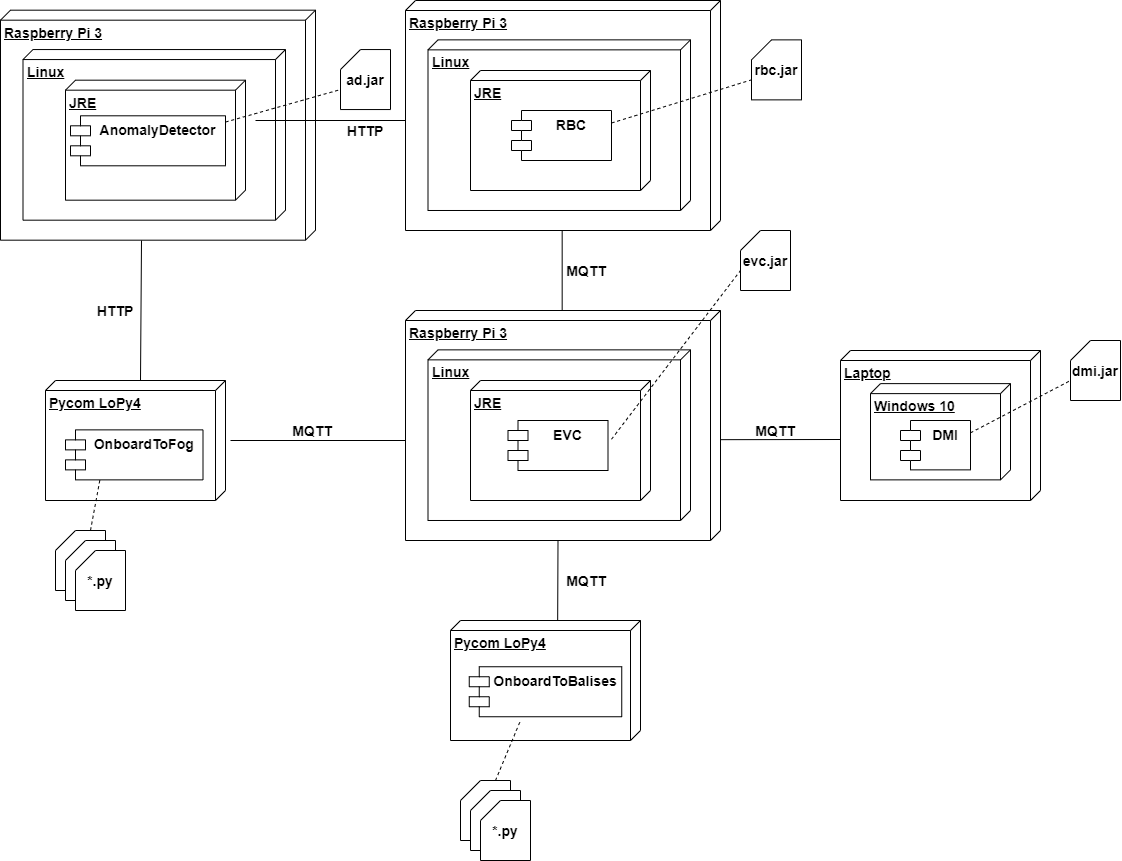

The diagram above was exported from draw.io. Its source (the exported page's mxGraphModel, read from the mxfile embedded in the PNG):
<mxGraphModel dx="735" dy="555" grid="1" gridSize="10" guides="1" tooltips="1" connect="1" arrows="1" fold="1" page="1" pageScale="1" pageWidth="827" pageHeight="1169" math="0" shadow="0">
  <root>
    <mxCell id="0" />
    <mxCell id="1" parent="0" />
    <mxCell id="uRTEH1PqvL-6UPO03Rg5-41" value="Raspberry Pi 3" style="verticalAlign=top;align=left;spacingTop=8;spacingLeft=2;spacingRight=12;shape=cube;size=10;direction=south;fontStyle=5;html=1;fontSize=14;" parent="1" vertex="1">
      <mxGeometry x="895" y="510" width="315" height="230" as="geometry" />
    </mxCell>
    <mxCell id="uRTEH1PqvL-6UPO03Rg5-42" value="Linux" style="verticalAlign=top;align=left;spacingTop=8;spacingLeft=2;spacingRight=12;shape=cube;size=10;direction=south;fontStyle=5;html=1;fontSize=14;" parent="1" vertex="1">
      <mxGeometry x="917.5" y="549.37" width="262.5" height="170.63" as="geometry" />
    </mxCell>
    <mxCell id="uRTEH1PqvL-6UPO03Rg5-9" value="Laptop" style="verticalAlign=top;align=left;spacingTop=8;spacingLeft=2;spacingRight=12;shape=cube;size=10;direction=south;fontStyle=5;html=1;fontSize=14;" parent="1" vertex="1">
      <mxGeometry x="1330" y="550" width="200" height="150" as="geometry" />
    </mxCell>
    <mxCell id="uRTEH1PqvL-6UPO03Rg5-40" value="Windows 10" style="verticalAlign=top;align=left;spacingTop=8;spacingLeft=2;spacingRight=12;shape=cube;size=10;direction=south;fontStyle=5;html=1;fontSize=14;" parent="1" vertex="1">
      <mxGeometry x="1360" y="583.12" width="140" height="96.25" as="geometry" />
    </mxCell>
    <mxCell id="uRTEH1PqvL-6UPO03Rg5-5" value="JRE" style="verticalAlign=top;align=left;spacingTop=8;spacingLeft=2;spacingRight=12;shape=cube;size=10;direction=south;fontStyle=5;html=1;fontSize=14;" parent="1" vertex="1">
      <mxGeometry x="960" y="580" width="180" height="120" as="geometry" />
    </mxCell>
    <mxCell id="uRTEH1PqvL-6UPO03Rg5-6" value="EVC" style="shape=module;align=left;spacingLeft=20;align=center;verticalAlign=top;fontSize=14;fontStyle=1" parent="1" vertex="1">
      <mxGeometry x="997.5" y="620" width="100" height="50" as="geometry" />
    </mxCell>
    <mxCell id="uRTEH1PqvL-6UPO03Rg5-7" value="" style="endArrow=none;dashed=1;html=1;exitX=1;exitY=0.25;exitDx=0;exitDy=0;entryX=0;entryY=0;entryDx=0;entryDy=40;entryPerimeter=0;fontSize=14;fontStyle=1" parent="1" target="uRTEH1PqvL-6UPO03Rg5-8" edge="1">
      <mxGeometry width="50" height="50" relative="1" as="geometry">
        <mxPoint x="1101" y="638.75" as="sourcePoint" />
        <mxPoint x="1191" y="606.25" as="targetPoint" />
      </mxGeometry>
    </mxCell>
    <mxCell id="uRTEH1PqvL-6UPO03Rg5-8" value="evc.jar" style="shape=card;whiteSpace=wrap;html=1;size=20;fontSize=14;fontStyle=1" parent="1" vertex="1">
      <mxGeometry x="1230" y="430" width="50" height="60" as="geometry" />
    </mxCell>
    <mxCell id="uRTEH1PqvL-6UPO03Rg5-11" value="DMI" style="shape=module;align=left;spacingLeft=20;align=center;verticalAlign=top;fontSize=14;fontStyle=1" parent="1" vertex="1">
      <mxGeometry x="1390" y="619.9999999999999" width="70" height="49.37" as="geometry" />
    </mxCell>
    <mxCell id="uRTEH1PqvL-6UPO03Rg5-12" value="" style="endArrow=none;dashed=1;html=1;exitX=1;exitY=0.25;exitDx=0;exitDy=0;fontSize=14;fontStyle=1" parent="1" source="uRTEH1PqvL-6UPO03Rg5-11" edge="1">
      <mxGeometry width="50" height="50" relative="1" as="geometry">
        <mxPoint x="1470" y="612.5" as="sourcePoint" />
        <mxPoint x="1560" y="580" as="targetPoint" />
      </mxGeometry>
    </mxCell>
    <mxCell id="uRTEH1PqvL-6UPO03Rg5-13" value="dmi.jar" style="shape=card;whiteSpace=wrap;html=1;size=20;fontSize=14;fontStyle=1" parent="1" vertex="1">
      <mxGeometry x="1560" y="540" width="50" height="60" as="geometry" />
    </mxCell>
    <mxCell id="uRTEH1PqvL-6UPO03Rg5-14" value="Pycom LoPy4" style="verticalAlign=top;align=left;spacingTop=8;spacingLeft=2;spacingRight=12;shape=cube;size=10;direction=south;fontStyle=5;html=1;fontSize=14;" parent="1" vertex="1">
      <mxGeometry x="535" y="580" width="180" height="120" as="geometry" />
    </mxCell>
    <mxCell id="uRTEH1PqvL-6UPO03Rg5-15" value="OnboardToFog" style="shape=module;align=left;spacingLeft=20;align=center;verticalAlign=top;fontSize=14;fontStyle=1" parent="1" vertex="1">
      <mxGeometry x="555" y="629.37" width="137.5" height="50" as="geometry" />
    </mxCell>
    <mxCell id="uRTEH1PqvL-6UPO03Rg5-16" value="" style="shape=card;whiteSpace=wrap;html=1;size=20;fontSize=14;fontStyle=1" parent="1" vertex="1">
      <mxGeometry x="545" y="730" width="50" height="60" as="geometry" />
    </mxCell>
    <mxCell id="uRTEH1PqvL-6UPO03Rg5-17" value="" style="endArrow=none;dashed=1;html=1;exitX=0;exitY=0;exitDx=35;exitDy=0;exitPerimeter=0;entryX=0.25;entryY=1;entryDx=0;entryDy=0;fontSize=14;fontStyle=1" parent="1" source="uRTEH1PqvL-6UPO03Rg5-16" target="uRTEH1PqvL-6UPO03Rg5-15" edge="1">
      <mxGeometry width="50" height="50" relative="1" as="geometry">
        <mxPoint x="845" y="590" as="sourcePoint" />
        <mxPoint x="895" y="540" as="targetPoint" />
      </mxGeometry>
    </mxCell>
    <mxCell id="uRTEH1PqvL-6UPO03Rg5-20" value="" style="endArrow=none;html=1;entryX=0;entryY=0;entryDx=55;entryDy=0;entryPerimeter=0;fontSize=14;fontStyle=1" parent="1" edge="1">
      <mxGeometry width="50" height="50" relative="1" as="geometry">
        <mxPoint x="1330" y="639" as="sourcePoint" />
        <mxPoint x="1210" y="639.17" as="targetPoint" />
      </mxGeometry>
    </mxCell>
    <mxCell id="uRTEH1PqvL-6UPO03Rg5-21" value="" style="endArrow=none;html=1;entryX=0;entryY=0;entryDx=230;entryDy=162.5;entryPerimeter=0;fontSize=14;fontStyle=1" parent="1" target="uRTEH1PqvL-6UPO03Rg5-41" edge="1">
      <mxGeometry width="50" height="50" relative="1" as="geometry">
        <mxPoint x="1047" y="860" as="sourcePoint" />
        <mxPoint x="1046.67" y="760" as="targetPoint" />
      </mxGeometry>
    </mxCell>
    <mxCell id="uRTEH1PqvL-6UPO03Rg5-22" value="" style="endArrow=none;html=1;entryX=0;entryY=0;entryDx=65;entryDy=180;entryPerimeter=0;fontSize=14;fontStyle=1" parent="1" edge="1">
      <mxGeometry width="50" height="50" relative="1" as="geometry">
        <mxPoint x="720" y="640" as="sourcePoint" />
        <mxPoint x="895" y="640.0000000000002" as="targetPoint" />
      </mxGeometry>
    </mxCell>
    <mxCell id="uRTEH1PqvL-6UPO03Rg5-24" value="Pycom LoPy4" style="verticalAlign=top;align=left;spacingTop=8;spacingLeft=2;spacingRight=12;shape=cube;size=10;direction=south;fontStyle=5;html=1;fontSize=14;" parent="1" vertex="1">
      <mxGeometry x="940" y="820" width="190" height="120" as="geometry" />
    </mxCell>
    <mxCell id="uRTEH1PqvL-6UPO03Rg5-25" value="OnboardToBalises" style="shape=module;align=left;spacingLeft=20;align=center;verticalAlign=top;fontSize=14;fontStyle=1" parent="1" vertex="1">
      <mxGeometry x="958.75" y="866.25" width="152.5" height="50" as="geometry" />
    </mxCell>
    <mxCell id="uRTEH1PqvL-6UPO03Rg5-26" value="" style="endArrow=none;html=1;exitX=0;exitY=0;exitDx=0;exitDy=90;exitPerimeter=0;fontSize=14;fontStyle=1" parent="1" edge="1">
      <mxGeometry width="50" height="50" relative="1" as="geometry">
        <mxPoint x="1051.67" y="509.9999999999997" as="sourcePoint" />
        <mxPoint x="1051.67" y="429.99999999999994" as="targetPoint" />
      </mxGeometry>
    </mxCell>
    <mxCell id="uRTEH1PqvL-6UPO03Rg5-27" value="" style="shape=card;whiteSpace=wrap;html=1;size=20;fontSize=14;fontStyle=1" parent="1" vertex="1">
      <mxGeometry x="950" y="980" width="50" height="60" as="geometry" />
    </mxCell>
    <mxCell id="uRTEH1PqvL-6UPO03Rg5-28" value="" style="endArrow=none;dashed=1;html=1;exitX=0;exitY=0;exitDx=35;exitDy=0;exitPerimeter=0;fontSize=14;fontStyle=1" parent="1" source="uRTEH1PqvL-6UPO03Rg5-27" edge="1">
      <mxGeometry width="50" height="50" relative="1" as="geometry">
        <mxPoint x="1250" y="840" as="sourcePoint" />
        <mxPoint x="1010" y="920" as="targetPoint" />
      </mxGeometry>
    </mxCell>
    <mxCell id="uRTEH1PqvL-6UPO03Rg5-29" value="" style="shape=card;whiteSpace=wrap;html=1;size=20;fontSize=14;fontStyle=1" parent="1" vertex="1">
      <mxGeometry x="555" y="740" width="50" height="60" as="geometry" />
    </mxCell>
    <mxCell id="uRTEH1PqvL-6UPO03Rg5-30" value="*.py" style="shape=card;whiteSpace=wrap;html=1;size=20;fontSize=14;fontStyle=1" parent="1" vertex="1">
      <mxGeometry x="565" y="750" width="50" height="60" as="geometry" />
    </mxCell>
    <mxCell id="uRTEH1PqvL-6UPO03Rg5-31" value="" style="shape=card;whiteSpace=wrap;html=1;size=20;fontSize=14;fontStyle=1" parent="1" vertex="1">
      <mxGeometry x="960" y="990" width="50" height="60" as="geometry" />
    </mxCell>
    <mxCell id="uRTEH1PqvL-6UPO03Rg5-32" value="*.py" style="shape=card;whiteSpace=wrap;html=1;size=20;fontSize=14;fontStyle=1" parent="1" vertex="1">
      <mxGeometry x="970" y="1000" width="50" height="60" as="geometry" />
    </mxCell>
    <mxCell id="uRTEH1PqvL-6UPO03Rg5-33" value="MQTT" style="text;html=1;strokeColor=none;fillColor=none;align=center;verticalAlign=middle;whiteSpace=wrap;rounded=0;fontSize=14;fontStyle=1" parent="1" vertex="1">
      <mxGeometry x="1051" y="459.99999999999994" width="50" height="20" as="geometry" />
    </mxCell>
    <mxCell id="uRTEH1PqvL-6UPO03Rg5-43" value="Raspberry Pi 3" style="verticalAlign=top;align=left;spacingTop=8;spacingLeft=2;spacingRight=12;shape=cube;size=10;direction=south;fontStyle=5;html=1;fontSize=14;" parent="1" vertex="1">
      <mxGeometry x="895" y="200" width="315" height="230" as="geometry" />
    </mxCell>
    <mxCell id="uRTEH1PqvL-6UPO03Rg5-44" value="Linux" style="verticalAlign=top;align=left;spacingTop=8;spacingLeft=2;spacingRight=12;shape=cube;size=10;direction=south;fontStyle=5;html=1;fontSize=14;" parent="1" vertex="1">
      <mxGeometry x="917.5" y="239.37" width="262.5" height="170.63" as="geometry" />
    </mxCell>
    <mxCell id="uRTEH1PqvL-6UPO03Rg5-45" value="JRE" style="verticalAlign=top;align=left;spacingTop=8;spacingLeft=2;spacingRight=12;shape=cube;size=10;direction=south;fontStyle=5;html=1;fontSize=14;" parent="1" vertex="1">
      <mxGeometry x="960" y="270" width="180" height="120" as="geometry" />
    </mxCell>
    <mxCell id="uRTEH1PqvL-6UPO03Rg5-47" value="Raspberry Pi 3" style="verticalAlign=top;align=left;spacingTop=8;spacingLeft=2;spacingRight=12;shape=cube;size=10;direction=south;fontStyle=5;html=1;fontSize=14;" parent="1" vertex="1">
      <mxGeometry x="490" y="209.68" width="315" height="230" as="geometry" />
    </mxCell>
    <mxCell id="uRTEH1PqvL-6UPO03Rg5-48" value="Linux" style="verticalAlign=top;align=left;spacingTop=8;spacingLeft=2;spacingRight=12;shape=cube;size=10;direction=south;fontStyle=5;html=1;fontSize=14;" parent="1" vertex="1">
      <mxGeometry x="512.5" y="249.05" width="262.5" height="170.63" as="geometry" />
    </mxCell>
    <mxCell id="uRTEH1PqvL-6UPO03Rg5-49" value="JRE" style="verticalAlign=top;align=left;spacingTop=8;spacingLeft=2;spacingRight=12;shape=cube;size=10;direction=south;fontStyle=5;html=1;fontSize=14;" parent="1" vertex="1">
      <mxGeometry x="555" y="279.68" width="180" height="120" as="geometry" />
    </mxCell>
    <mxCell id="uRTEH1PqvL-6UPO03Rg5-18" value="AnomalyDetector" style="shape=module;align=left;spacingLeft=20;align=center;verticalAlign=top;fontSize=14;fontStyle=1" parent="1" vertex="1">
      <mxGeometry x="560" y="315.3" width="155" height="50" as="geometry" />
    </mxCell>
    <mxCell id="uRTEH1PqvL-6UPO03Rg5-38" value="" style="endArrow=none;dashed=1;html=1;exitX=1;exitY=0.25;exitDx=0;exitDy=0;entryX=0;entryY=0;entryDx=0;entryDy=40;entryPerimeter=0;fontSize=14;fontStyle=1" parent="1" target="uRTEH1PqvL-6UPO03Rg5-39" edge="1">
      <mxGeometry width="50" height="50" relative="1" as="geometry">
        <mxPoint x="715" y="321.55" as="sourcePoint" />
        <mxPoint x="805" y="289.05" as="targetPoint" />
      </mxGeometry>
    </mxCell>
    <mxCell id="uRTEH1PqvL-6UPO03Rg5-39" value="ad.jar" style="shape=card;whiteSpace=wrap;html=1;size=20;fontSize=14;fontStyle=1" parent="1" vertex="1">
      <mxGeometry x="830" y="249.05" width="50" height="60" as="geometry" />
    </mxCell>
    <mxCell id="uRTEH1PqvL-6UPO03Rg5-2" value="RBC" style="shape=module;align=left;spacingLeft=20;align=center;verticalAlign=top;fontSize=14;fontStyle=1" parent="1" vertex="1">
      <mxGeometry x="1001" y="310" width="100" height="50" as="geometry" />
    </mxCell>
    <mxCell id="uRTEH1PqvL-6UPO03Rg5-3" value="" style="endArrow=none;dashed=1;html=1;exitX=1;exitY=0.25;exitDx=0;exitDy=0;entryX=0;entryY=0;entryDx=0;entryDy=40;entryPerimeter=0;fontSize=14;fontStyle=1" parent="1" source="uRTEH1PqvL-6UPO03Rg5-2" target="uRTEH1PqvL-6UPO03Rg5-4" edge="1">
      <mxGeometry width="50" height="50" relative="1" as="geometry">
        <mxPoint x="1201" y="310" as="sourcePoint" />
        <mxPoint x="1191" y="290" as="targetPoint" />
      </mxGeometry>
    </mxCell>
    <mxCell id="uRTEH1PqvL-6UPO03Rg5-4" value="rbc.jar" style="shape=card;whiteSpace=wrap;html=1;size=20;fontSize=14;fontStyle=1" parent="1" vertex="1">
      <mxGeometry x="1241" y="239.37" width="50" height="60" as="geometry" />
    </mxCell>
    <mxCell id="uRTEH1PqvL-6UPO03Rg5-52" value="" style="endArrow=none;html=1;entryX=0;entryY=0;entryDx=120;entryDy=315;entryPerimeter=0;fontSize=14;fontStyle=1" parent="1" target="uRTEH1PqvL-6UPO03Rg5-43" edge="1">
      <mxGeometry width="50" height="50" relative="1" as="geometry">
        <mxPoint x="745" y="320" as="sourcePoint" />
        <mxPoint x="1000" y="460" as="targetPoint" />
      </mxGeometry>
    </mxCell>
    <mxCell id="uRTEH1PqvL-6UPO03Rg5-53" value="HTTP" style="text;html=1;strokeColor=none;fillColor=none;align=center;verticalAlign=middle;whiteSpace=wrap;rounded=0;fontSize=14;fontStyle=1" parent="1" vertex="1">
      <mxGeometry x="850" y="320" width="10" height="20" as="geometry" />
    </mxCell>
    <mxCell id="uRTEH1PqvL-6UPO03Rg5-54" value="MQTT" style="text;html=1;strokeColor=none;fillColor=none;align=center;verticalAlign=middle;whiteSpace=wrap;rounded=0;fontSize=14;fontStyle=1" parent="1" vertex="1">
      <mxGeometry x="1240" y="620" width="50" height="20" as="geometry" />
    </mxCell>
    <mxCell id="uRTEH1PqvL-6UPO03Rg5-55" value="MQTT" style="text;html=1;strokeColor=none;fillColor=none;align=center;verticalAlign=middle;whiteSpace=wrap;rounded=0;fontSize=14;fontStyle=1" parent="1" vertex="1">
      <mxGeometry x="1051" y="770" width="50" height="20" as="geometry" />
    </mxCell>
    <mxCell id="uRTEH1PqvL-6UPO03Rg5-56" value="MQTT" style="text;html=1;strokeColor=none;fillColor=none;align=center;verticalAlign=middle;whiteSpace=wrap;rounded=0;fontSize=14;fontStyle=1" parent="1" vertex="1">
      <mxGeometry x="777" y="620" width="50" height="20" as="geometry" />
    </mxCell>
    <mxCell id="uRTEH1PqvL-6UPO03Rg5-57" value="" style="endArrow=none;html=1;exitX=0;exitY=0;exitDx=0;exitDy=85;exitPerimeter=0;fontSize=14;fontStyle=1;" parent="1" source="uRTEH1PqvL-6UPO03Rg5-14" edge="1">
      <mxGeometry width="50" height="50" relative="1" as="geometry">
        <mxPoint x="700" y="610" as="sourcePoint" />
        <mxPoint x="631" y="440" as="targetPoint" />
      </mxGeometry>
    </mxCell>
    <mxCell id="uRTEH1PqvL-6UPO03Rg5-58" value="HTTP" style="text;html=1;strokeColor=none;fillColor=none;align=center;verticalAlign=middle;whiteSpace=wrap;rounded=0;fontSize=14;fontStyle=1" parent="1" vertex="1">
      <mxGeometry x="600" y="500" width="10" height="20" as="geometry" />
    </mxCell>
  </root>
</mxGraphModel>